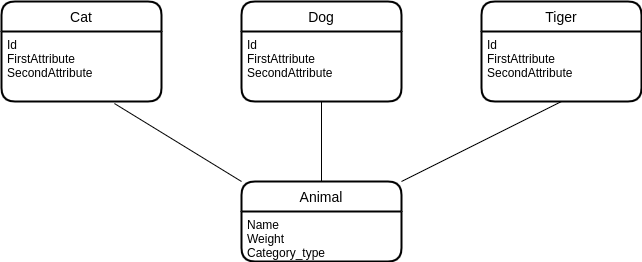

The diagram above was exported from draw.io. Its source (the exported page's mxGraphModel, read from the mxfile embedded in the PNG):
<mxGraphModel dx="1108" dy="371" grid="1" gridSize="10" guides="1" tooltips="1" connect="1" arrows="1" fold="1" page="1" pageScale="1" pageWidth="850" pageHeight="1100" math="0" shadow="0">
  <root>
    <mxCell id="0" />
    <mxCell id="1" parent="0" />
    <mxCell id="DzdYZiJu3cU2oAVui05z-3" value="Animal" style="swimlane;childLayout=stackLayout;horizontal=1;startSize=30;horizontalStack=0;rounded=1;fontSize=14;fontStyle=0;strokeWidth=2;resizeParent=0;resizeLast=1;shadow=0;dashed=0;align=center;" vertex="1" parent="1">
      <mxGeometry x="380" y="240" width="160" height="80" as="geometry" />
    </mxCell>
    <mxCell id="DzdYZiJu3cU2oAVui05z-4" value="Name&#10;Weight&#10;Category_type&#10;" style="align=left;strokeColor=none;fillColor=none;spacingLeft=4;fontSize=12;verticalAlign=top;resizable=0;rotatable=0;part=1;" vertex="1" parent="DzdYZiJu3cU2oAVui05z-3">
      <mxGeometry y="30" width="160" height="50" as="geometry" />
    </mxCell>
    <mxCell id="DzdYZiJu3cU2oAVui05z-6" value="Cat" style="swimlane;childLayout=stackLayout;horizontal=1;startSize=30;horizontalStack=0;rounded=1;fontSize=14;fontStyle=0;strokeWidth=2;resizeParent=0;resizeLast=1;shadow=0;dashed=0;align=center;" vertex="1" parent="1">
      <mxGeometry x="140" y="60" width="160" height="100" as="geometry" />
    </mxCell>
    <mxCell id="DzdYZiJu3cU2oAVui05z-7" value="Id&#10;FirstAttribute&#10;SecondAttribute" style="align=left;strokeColor=none;fillColor=none;spacingLeft=4;fontSize=12;verticalAlign=top;resizable=0;rotatable=0;part=1;" vertex="1" parent="DzdYZiJu3cU2oAVui05z-6">
      <mxGeometry y="30" width="160" height="70" as="geometry" />
    </mxCell>
    <mxCell id="DzdYZiJu3cU2oAVui05z-8" value="Dog" style="swimlane;childLayout=stackLayout;horizontal=1;startSize=30;horizontalStack=0;rounded=1;fontSize=14;fontStyle=0;strokeWidth=2;resizeParent=0;resizeLast=1;shadow=0;dashed=0;align=center;" vertex="1" parent="1">
      <mxGeometry x="380" y="60" width="160" height="100" as="geometry" />
    </mxCell>
    <mxCell id="DzdYZiJu3cU2oAVui05z-9" value="Id&#10;FirstAttribute&#10;SecondAttribute" style="align=left;strokeColor=none;fillColor=none;spacingLeft=4;fontSize=12;verticalAlign=top;resizable=0;rotatable=0;part=1;" vertex="1" parent="DzdYZiJu3cU2oAVui05z-8">
      <mxGeometry y="30" width="160" height="70" as="geometry" />
    </mxCell>
    <mxCell id="DzdYZiJu3cU2oAVui05z-10" value="Tiger" style="swimlane;childLayout=stackLayout;horizontal=1;startSize=30;horizontalStack=0;rounded=1;fontSize=14;fontStyle=0;strokeWidth=2;resizeParent=0;resizeLast=1;shadow=0;dashed=0;align=center;" vertex="1" parent="1">
      <mxGeometry x="620" y="60" width="160" height="100" as="geometry" />
    </mxCell>
    <mxCell id="DzdYZiJu3cU2oAVui05z-11" value="Id&#10;FirstAttribute&#10;SecondAttribute" style="align=left;strokeColor=none;fillColor=none;spacingLeft=4;fontSize=12;verticalAlign=top;resizable=0;rotatable=0;part=1;" vertex="1" parent="DzdYZiJu3cU2oAVui05z-10">
      <mxGeometry y="30" width="160" height="70" as="geometry" />
    </mxCell>
    <mxCell id="DzdYZiJu3cU2oAVui05z-12" value="" style="endArrow=none;html=1;rounded=0;exitX=0.706;exitY=1.029;exitDx=0;exitDy=0;exitPerimeter=0;entryX=0;entryY=0;entryDx=0;entryDy=0;" edge="1" parent="1" source="DzdYZiJu3cU2oAVui05z-7" target="DzdYZiJu3cU2oAVui05z-3">
      <mxGeometry relative="1" as="geometry">
        <mxPoint x="340" y="250" as="sourcePoint" />
        <mxPoint x="500" y="250" as="targetPoint" />
      </mxGeometry>
    </mxCell>
    <mxCell id="DzdYZiJu3cU2oAVui05z-13" value="" style="endArrow=none;html=1;rounded=0;exitX=0.5;exitY=1;exitDx=0;exitDy=0;entryX=0.5;entryY=0;entryDx=0;entryDy=0;" edge="1" parent="1" source="DzdYZiJu3cU2oAVui05z-9" target="DzdYZiJu3cU2oAVui05z-3">
      <mxGeometry relative="1" as="geometry">
        <mxPoint x="262.96000000000004" y="172.02999999999997" as="sourcePoint" />
        <mxPoint x="390" y="250" as="targetPoint" />
      </mxGeometry>
    </mxCell>
    <mxCell id="DzdYZiJu3cU2oAVui05z-14" value="" style="endArrow=none;html=1;rounded=0;exitX=0.5;exitY=1;exitDx=0;exitDy=0;entryX=1;entryY=0;entryDx=0;entryDy=0;" edge="1" parent="1" source="DzdYZiJu3cU2oAVui05z-11" target="DzdYZiJu3cU2oAVui05z-3">
      <mxGeometry relative="1" as="geometry">
        <mxPoint x="470" y="170" as="sourcePoint" />
        <mxPoint x="470" y="250" as="targetPoint" />
      </mxGeometry>
    </mxCell>
  </root>
</mxGraphModel>